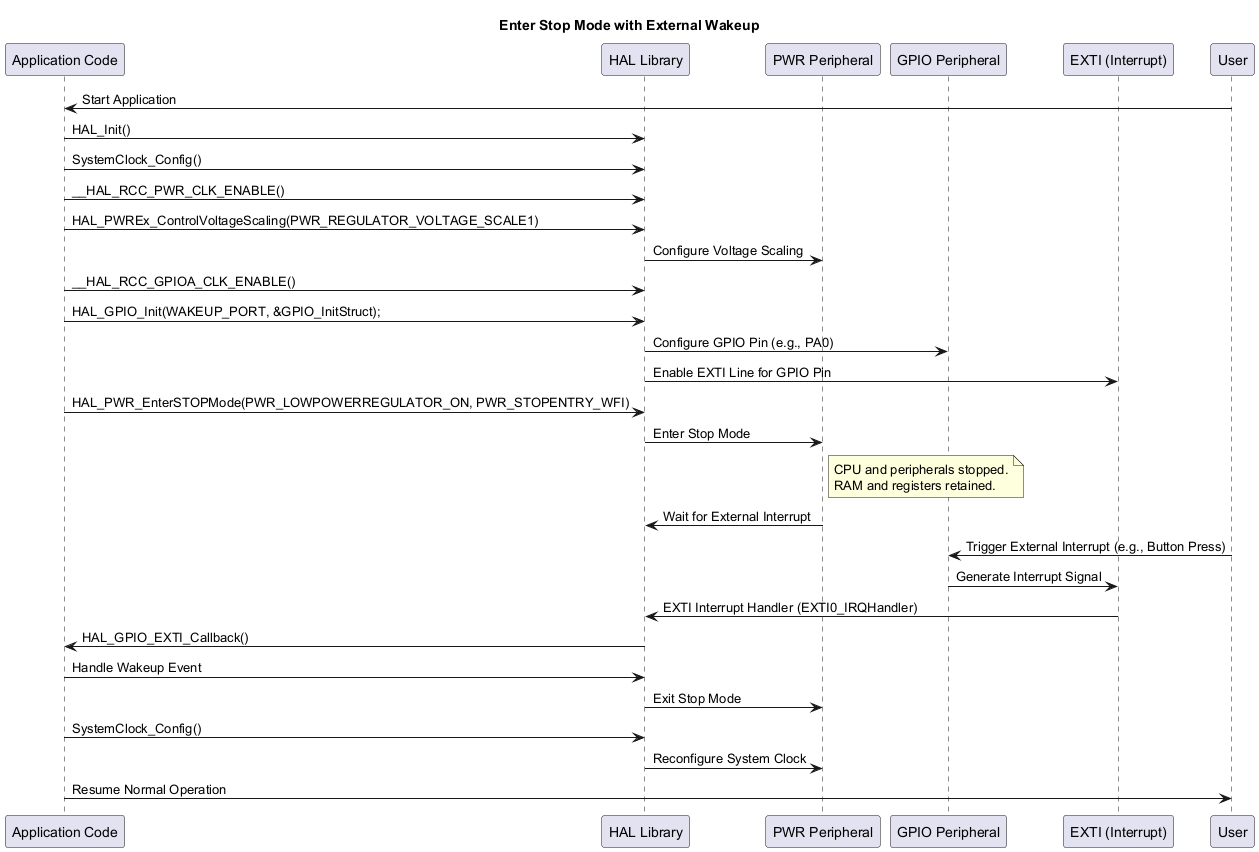

The diagram above was rendered by PlantUML. Its source (embedded in the PNG):
@startuml
title Enter Stop Mode with External Wakeup


participant "Application Code" as App
participant "HAL Library" as HAL
participant "PWR Peripheral" as PWR
participant "GPIO Peripheral" as GPIO
participant "EXTI (Interrupt)" as EXTI

User -> App: Start Application
App -> HAL: HAL_Init()
App -> HAL: SystemClock_Config()
App -> HAL: __HAL_RCC_PWR_CLK_ENABLE()

App -> HAL: HAL_PWREx_ControlVoltageScaling(PWR_REGULATOR_VOLTAGE_SCALE1)
HAL -> PWR: Configure Voltage Scaling

App -> HAL: __HAL_RCC_GPIOA_CLK_ENABLE()
App -> HAL: HAL_GPIO_Init(WAKEUP_PORT, &GPIO_InitStruct);
HAL -> GPIO: Configure GPIO Pin (e.g., PA0)
HAL -> EXTI: Enable EXTI Line for GPIO Pin

App -> HAL: HAL_PWR_EnterSTOPMode(PWR_LOWPOWERREGULATOR_ON, PWR_STOPENTRY_WFI)
HAL -> PWR: Enter Stop Mode
note right of PWR
CPU and peripherals stopped.
RAM and registers retained.
end note

PWR -> HAL: Wait for External Interrupt
User -> GPIO: Trigger External Interrupt (e.g., Button Press)
GPIO -> EXTI: Generate Interrupt Signal
EXTI -> HAL: EXTI Interrupt Handler (EXTI0_IRQHandler)

HAL -> App: HAL_GPIO_EXTI_Callback()
App -> HAL: Handle Wakeup Event

HAL -> PWR: Exit Stop Mode
App -> HAL: SystemClock_Config()
HAL -> PWR: Reconfigure System Clock

App -> User: Resume Normal Operation

@enduml